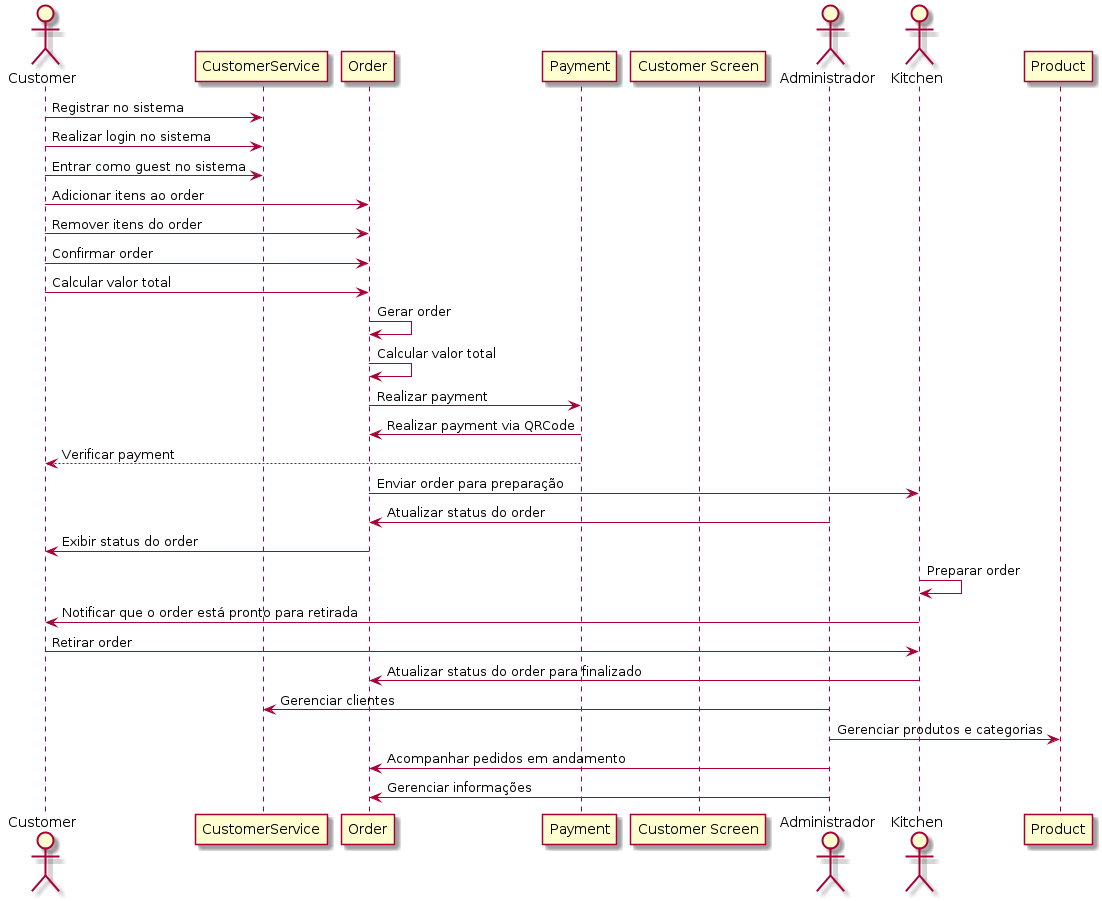

The diagram above was rendered by PlantUML. Its source (embedded in the PNG):
@startuml

actor Customer

participant "CustomerService" as CustomerService
participant "Order" as Order
participant "Payment" as Payment
participant "Customer Screen" as CustomerScreen

actor Administrador
actor Kitchen

Customer -> CustomerService: Registrar no sistema
Customer -> CustomerService: Realizar login no sistema
Customer -> CustomerService: Entrar como guest no sistema
Customer -> Order: Adicionar itens ao order
Customer -> Order: Remover itens do order
Customer -> Order: Confirmar order
Customer -> Order: Calcular valor total

Order -> Order: Gerar order
Order -> Order: Calcular valor total
Order -> Payment: Realizar payment

Payment -> Order: Realizar payment via QRCode
Payment --> Customer: Verificar payment

Order -> Kitchen: Enviar order para preparação

Administrador -> Order: Atualizar status do order

Order -> Customer: Exibir status do order

Kitchen -> Kitchen: Preparar order

Kitchen -> Customer: Notificar que o order está pronto para retirada
Customer -> Kitchen: Retirar order

Kitchen -> Order: Atualizar status do order para finalizado

Administrador -> CustomerService: Gerenciar clientes
Administrador -> Product: Gerenciar produtos e categorias
Administrador -> Order: Acompanhar pedidos em andamento
Administrador -> Order: Gerenciar informações

@enduml